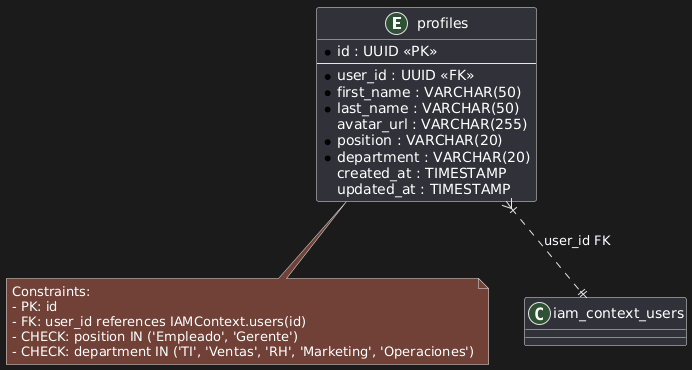

The diagram above was rendered by PlantUML. Its source (embedded in the PNG):
@startuml
entity "profiles" {
  * id : UUID <<PK>>
  --
  * user_id : UUID <<FK>>
  * first_name : VARCHAR(50)
  * last_name : VARCHAR(50)
  avatar_url : VARCHAR(255)
  * position : VARCHAR(20)
  * department : VARCHAR(20)
  created_at : TIMESTAMP
  updated_at : TIMESTAMP
}

' --- Constraints ---
note bottom of profiles
  Constraints:
  - PK: id
  - FK: user_id references IAMContext.users(id)
  - CHECK: position IN ('Empleado', 'Gerente')
  - CHECK: department IN ('TI', 'Ventas', 'RH', 'Marketing', 'Operaciones')
end note

' --- Relaciones ---
profiles }|..|| iam_context_users : "user_id FK"
@enduml